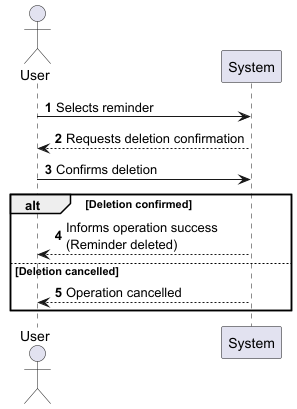

The diagram above was rendered by PlantUML. Its source (embedded in the PNG):
@startuml
' SSD - UC14 Delete Reminder

autonumber

actor "User" as user
participant System as sys


user -> sys: Selects reminder
sys --> user: Requests deletion confirmation
user -> sys: Confirms deletion

alt Deletion confirmed
  sys --> user: Informs operation success\n(Reminder deleted)
else Deletion cancelled
  sys --> user: Operation cancelled
end

@enduml